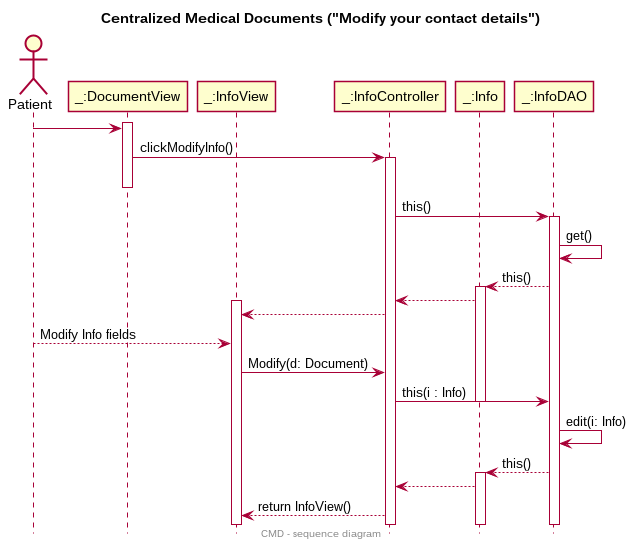

The diagram above was rendered by PlantUML. Its source (embedded in the PNG):
@startuml
skinparam monochrome  false
skinparam shadowing   false
hide footbox
hide empty members
title Centralized Medical Documents ("Modify your contact details")
center footer CMD - sequence diagram
actor "Patient" as P
participant "_:DocumentView" as DV
participant "_:InfoView" as IV
participant "_:InfoController" as IC
participant "_:Info" as I
participant "_:InfoDAO" as ID

activate DV
P -> DV:
DV -> IC : clickModifyInfo()
activate IC
deactivate DV
IC -> ID : this()
activate ID
ID -> ID: get()
I <-- ID : this()
activate I
I --> IC

activate IV
IC --> IV :
P --> IV : Modify Info fields
IV -> IC : Modify(d: Document)
IC -> ID : this(i : Info)
deactivate I
ID -> ID : edit(i: Info)
ID --> I : this()
activate I
I--> IC :
IC --> IV : return InfoView()


@enduml